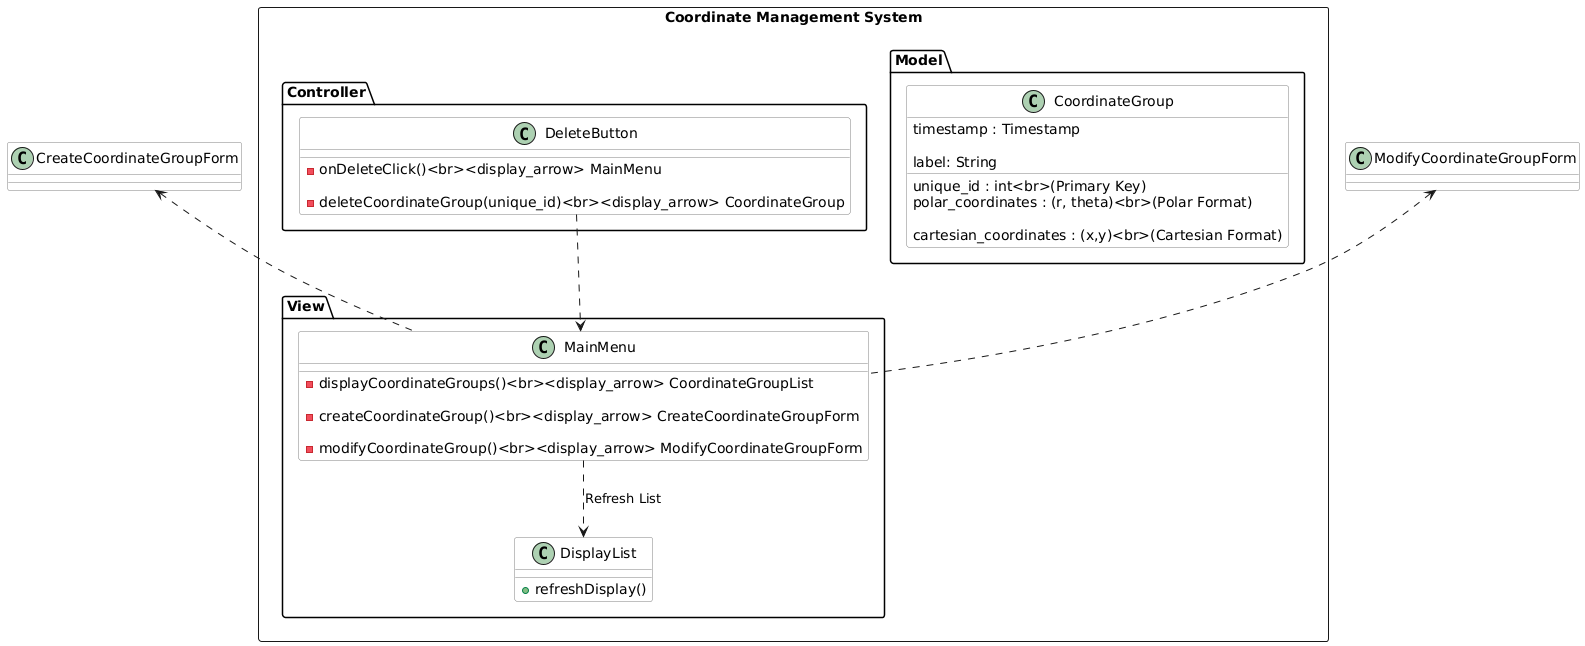

The diagram above was rendered by PlantUML. Its source (embedded in the PNG):
@startuml

skinparam class {
    StereotypePosition TopCenter
    BackgroundColor White
    BorderColor Gray
    FontColor Black
}

package "Coordinate Management System" <<Rectangle>>{
  package "Model"<<Package>>{
    
    class CoordinateGroup{
      unique_id : int<br>(Primary Key)

      timestamp : Timestamp

      label: String
      
      polar_coordinates : (r, theta)<br>(Polar Format)

      cartesian_coordinates : (x,y)<br>(Cartesian Format)
    }
  }

  package "View" <<Package>> {

    class MainMenu{
      - displayCoordinateGroups()<br><display_arrow> CoordinateGroupList
      
      - createCoordinateGroup()<br><display_arrow> CreateCoordinateGroupForm

      - modifyCoordinateGroup()<br><display_arrow> ModifyCoordinateGroupForm
    }
    
    class DisplayList{
      + refreshDisplay() 
    }
    
  }

  package "Controller" <<Package>> {

    class DeleteButton{
        - onDeleteClick()<br><display_arrow> MainMenu

        - deleteCoordinateGroup(unique_id)<br><display_arrow> CoordinateGroup
    }
  }
}


MainMenu ..> DisplayList : Refresh List
CreateCoordinateGroupForm <.. MainMenu 
ModifyCoordinateGroupForm <.. MainMenu
DeleteButton ..> MainMenu 

@enduml